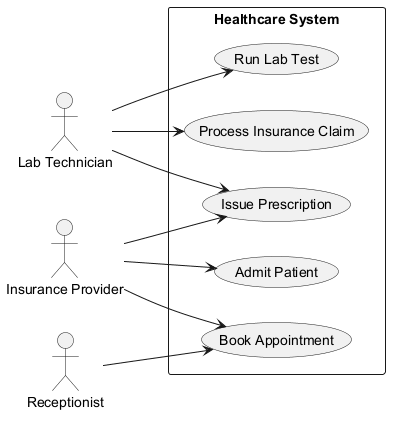

The diagram above was rendered by PlantUML. Its source (embedded in the PNG):
@startuml
skinparam monochrome true
left to right direction
actor "Lab Technician" as LabTechnician
actor "Receptionist" as Receptionist
actor "Insurance Provider" as InsuranceProvider
rectangle "Healthcare System" {
  usecase "Book Appointment" as UC_BookAppointment
  usecase "Run Lab Test" as UC_RunLabTest
  usecase "Issue Prescription" as UC_IssuePrescription
  usecase "Process Insurance Claim" as UC_ProcessInsuranceClaim
  usecase "Admit Patient" as UC_AdmitPatient
}
LabTechnician --> UC_IssuePrescription
LabTechnician --> UC_ProcessInsuranceClaim
LabTechnician --> UC_RunLabTest
Receptionist --> UC_BookAppointment
InsuranceProvider --> UC_IssuePrescription
InsuranceProvider --> UC_BookAppointment
InsuranceProvider --> UC_AdmitPatient
@enduml